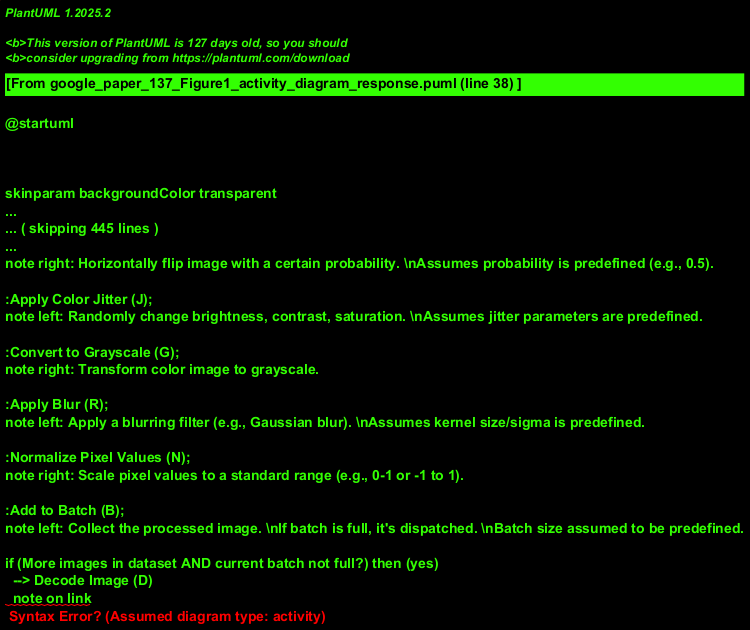

The diagram above was rendered by PlantUML. Its source (embedded in the PNG):
@startuml
!theme sketchy-outline
title Activity Diagram: Image Processing Workflow

start
:Access Image Dataset;
note right: Retrieve images sequentially or as a stream.

:Decode Image (D);
note left: Convert raw image data to pixel matrix.

:Convert to Float (F);
note right: Change pixel data type to floating point.

:Apply Random Crop (C);
note left: Crop image to a random sub-region. \nAssumes crop size is predefined.

:Apply Random Flip (H);
note right: Horizontally flip image with a certain probability. \nAssumes probability is predefined (e.g., 0.5).

:Apply Color Jitter (J);
note left: Randomly change brightness, contrast, saturation. \nAssumes jitter parameters are predefined.

:Convert to Grayscale (G);
note right: Transform color image to grayscale.

:Apply Blur (R);
note left: Apply a blurring filter (e.g., Gaussian blur). \nAssumes kernel size/sigma is predefined.

:Normalize Pixel Values (N);
note right: Scale pixel values to a standard range (e.g., 0-1 or -1 to 1).

:Add to Batch (B);
note left: Collect the processed image. \nIf batch is full, it's dispatched. \nBatch size assumed to be predefined.

if (More images in dataset AND current batch not full?) then (yes)
  --> Decode Image (D)
  note on link
    Loop for next image or to fill batch.
    The original diagram shows a single pipeline pass.
    This loop is an inferred behavior for a dataset.
  endnote
else (no, or batch full)
  :Output/Store Batch;
  note right: The batch of processed images is ready.
  stop
endif

@enduml